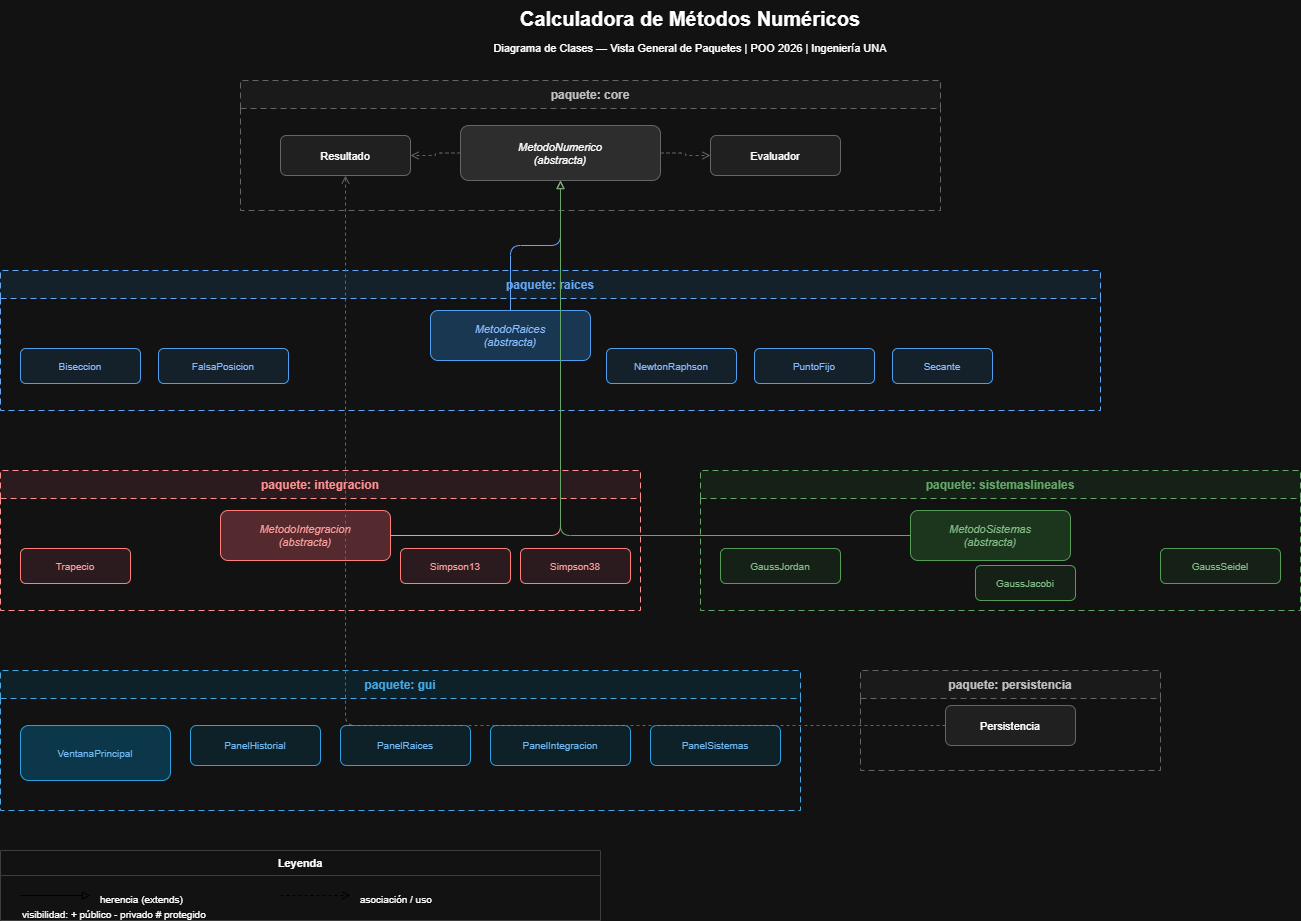

The diagram above was exported from draw.io. Its source (the exported page's mxGraphModel, read from the mxfile embedded in the PNG):
<mxGraphModel dx="526" dy="310" grid="0" gridSize="10" guides="1" tooltips="1" connect="1" arrows="1" fold="1" page="1" pageScale="1" pageWidth="1654" pageHeight="1169" background="none" math="0" shadow="0">
  <root>
    <mxCell id="0" />
    <mxCell id="1" parent="0" />
    <mxCell id="t1" parent="1" style="text;html=0;strokeColor=none;fillColor=none;align=center;fontSize=20;fontStyle=1;" value="Calculadora de Métodos Numéricos" vertex="1">
      <mxGeometry height="35" width="700" x="400" y="20" as="geometry" />
    </mxCell>
    <mxCell id="t2" parent="1" style="text;html=0;strokeColor=none;fillColor=none;align=center;fontSize=11;" value="Diagrama de Clases — Vista General de Paquetes  |  POO 2026  |  Ingeniería UNA" vertex="1">
      <mxGeometry height="20" width="700" x="400" y="55" as="geometry" />
    </mxCell>
    <mxCell id="pkg_core" parent="1" style="swimlane;startSize=28;fillColor=#f5f5f5;strokeColor=#9e9e9e;fontColor=#333333;fontSize=12;fontStyle=1;dashed=1;dashPattern=6 4;" value="paquete: core" vertex="1">
      <mxGeometry height="130" width="700" x="300" y="100" as="geometry" />
    </mxCell>
    <mxCell id="c_mn" parent="pkg_core" style="rounded=1;fillColor=#e0e0e0;strokeColor=#9e9e9e;fontSize=11;align=center;fontStyle=2;" value="MetodoNumerico&#10;(abstracta)" vertex="1">
      <mxGeometry height="55" width="200" x="220" y="45" as="geometry" />
    </mxCell>
    <mxCell id="c_res" parent="pkg_core" style="rounded=1;fillColor=#eeeeee;strokeColor=#9e9e9e;fontSize=11;align=center;" value="Resultado" vertex="1">
      <mxGeometry height="40" width="130" x="40" y="55" as="geometry" />
    </mxCell>
    <mxCell id="c_ev" parent="pkg_core" style="rounded=1;fillColor=#eeeeee;strokeColor=#9e9e9e;fontSize=11;align=center;" value="Evaluador" vertex="1">
      <mxGeometry height="40" width="130" x="470" y="55" as="geometry" />
    </mxCell>
    <mxCell id="pkg_raices" parent="1" style="swimlane;startSize=28;fillColor=#e3f2fd;strokeColor=#1565c0;fontColor=#1565c0;fontSize=12;fontStyle=1;dashed=1;dashPattern=6 4;" value="paquete: raices" vertex="1">
      <mxGeometry height="140" width="1100" x="60" y="290" as="geometry" />
    </mxCell>
    <mxCell id="r_mra" parent="pkg_raices" style="rounded=1;fillColor=#bbdefb;strokeColor=#1976d2;fontColor=#0d47a1;fontSize=11;align=center;fontStyle=2;" value="MetodoRaices&#10;(abstracta)" vertex="1">
      <mxGeometry height="50" width="160" x="430" y="40" as="geometry" />
    </mxCell>
    <mxCell id="r_bis" parent="pkg_raices" style="rounded=1;fillColor=#e3f2fd;strokeColor=#1976d2;fontColor=#0d47a1;fontSize=10;" value="Biseccion" vertex="1">
      <mxGeometry height="35" width="120" x="20" y="78" as="geometry" />
    </mxCell>
    <mxCell id="r_fap" parent="pkg_raices" style="rounded=1;fillColor=#e3f2fd;strokeColor=#1976d2;fontColor=#0d47a1;fontSize=10;" value="FalsaPosicion" vertex="1">
      <mxGeometry height="35" width="130" x="158" y="78" as="geometry" />
    </mxCell>
    <mxCell id="r_nr" parent="pkg_raices" style="rounded=1;fillColor=#e3f2fd;strokeColor=#1976d2;fontColor=#0d47a1;fontSize=10;" value="NewtonRaphson" vertex="1">
      <mxGeometry height="35" width="130" x="606" y="78" as="geometry" />
    </mxCell>
    <mxCell id="r_pf" parent="pkg_raices" style="rounded=1;fillColor=#e3f2fd;strokeColor=#1976d2;fontColor=#0d47a1;fontSize=10;" value="PuntoFijo" vertex="1">
      <mxGeometry height="35" width="120" x="754" y="78" as="geometry" />
    </mxCell>
    <mxCell id="r_sec" parent="pkg_raices" style="rounded=1;fillColor=#e3f2fd;strokeColor=#1976d2;fontColor=#0d47a1;fontSize=10;" value="Secante" vertex="1">
      <mxGeometry height="35" width="100" x="892" y="78" as="geometry" />
    </mxCell>
    <mxCell id="pkg_int" parent="1" style="swimlane;startSize=28;fillColor=#ffebee;strokeColor=#c62828;fontColor=#c62828;fontSize=12;fontStyle=1;dashed=1;dashPattern=6 4;" value="paquete: integracion" vertex="1">
      <mxGeometry height="140" width="640" x="60" y="490" as="geometry" />
    </mxCell>
    <mxCell id="i_mi" parent="pkg_int" style="rounded=1;fillColor=#ffcdd2;strokeColor=#e53935;fontColor=#b71c1c;fontSize=11;align=center;fontStyle=2;" value="MetodoIntegracion&#10;(abstracta)" vertex="1">
      <mxGeometry height="50" width="170" x="220" y="40" as="geometry" />
    </mxCell>
    <mxCell id="i_trap" parent="pkg_int" style="rounded=1;fillColor=#ffebee;strokeColor=#e53935;fontColor=#b71c1c;fontSize=10;" value="Trapecio" vertex="1">
      <mxGeometry height="35" width="110" x="20" y="78" as="geometry" />
    </mxCell>
    <mxCell id="i_s13" parent="pkg_int" style="rounded=1;fillColor=#ffebee;strokeColor=#e53935;fontColor=#b71c1c;fontSize=10;" value="Simpson13" vertex="1">
      <mxGeometry height="35" width="110" x="400" y="78" as="geometry" />
    </mxCell>
    <mxCell id="i_s38" parent="pkg_int" style="rounded=1;fillColor=#ffebee;strokeColor=#e53935;fontColor=#b71c1c;fontSize=10;" value="Simpson38" vertex="1">
      <mxGeometry height="35" width="110" x="520" y="78" as="geometry" />
    </mxCell>
    <mxCell id="pkg_sis" parent="1" style="swimlane;startSize=28;fillColor=#e8f5e9;strokeColor=#2e7d32;fontColor=#2e7d32;fontSize=12;fontStyle=1;dashed=1;dashPattern=6 4;" value="paquete: sistemaslineales" vertex="1">
      <mxGeometry height="140" width="600" x="760" y="490" as="geometry" />
    </mxCell>
    <mxCell id="s_ms" parent="pkg_sis" style="rounded=1;fillColor=#c8e6c9;strokeColor=#388e3c;fontColor=#1b5e20;fontSize=11;align=center;fontStyle=2;" value="MetodoSistemas&#10;(abstracta)" vertex="1">
      <mxGeometry height="50" width="160" x="210" y="40" as="geometry" />
    </mxCell>
    <mxCell id="s_gj" parent="pkg_sis" style="rounded=1;fillColor=#e8f5e9;strokeColor=#388e3c;fontColor=#1b5e20;fontSize=10;" value="GaussJordan" vertex="1">
      <mxGeometry height="35" width="120" x="20" y="78" as="geometry" />
    </mxCell>
    <mxCell id="s_jac" parent="pkg_sis" style="rounded=1;fillColor=#e8f5e9;strokeColor=#388e3c;fontColor=#1b5e20;fontSize=10;" value="GaussJacobi" vertex="1">
      <mxGeometry height="35" width="100" x="275" y="95" as="geometry" />
    </mxCell>
    <mxCell id="s_gs" parent="pkg_sis" style="rounded=1;fillColor=#e8f5e9;strokeColor=#388e3c;fontColor=#1b5e20;fontSize=10;" value="GaussSeidel" vertex="1">
      <mxGeometry height="35" width="120" x="460" y="78" as="geometry" />
    </mxCell>
    <mxCell id="pkg_gui" parent="1" style="swimlane;startSize=28;fillColor=#e1f5fe;strokeColor=#0277bd;fontColor=#0277bd;fontSize=12;fontStyle=1;dashed=1;dashPattern=6 4;" value="paquete: gui" vertex="1">
      <mxGeometry height="140" width="800" x="60" y="690" as="geometry" />
    </mxCell>
    <mxCell id="g_vp" parent="pkg_gui" style="rounded=1;fillColor=#b3e5fc;strokeColor=#0288d1;fontColor=#01579b;fontSize=10;" value="VentanaPrincipal" vertex="1">
      <mxGeometry height="55" width="150" x="20" y="55" as="geometry" />
    </mxCell>
    <mxCell id="g_pi" parent="pkg_gui" style="rounded=1;fillColor=#e1f5fe;strokeColor=#0288d1;fontColor=#01579b;fontSize=10;" value="PanelHistorial" vertex="1">
      <mxGeometry height="40" width="130" x="190" y="55" as="geometry" />
    </mxCell>
    <mxCell id="g_pr" parent="pkg_gui" style="rounded=1;fillColor=#e1f5fe;strokeColor=#0288d1;fontColor=#01579b;fontSize=10;" value="PanelRaices" vertex="1">
      <mxGeometry height="40" width="130" x="340" y="55" as="geometry" />
    </mxCell>
    <mxCell id="g_pint" parent="pkg_gui" style="rounded=1;fillColor=#e1f5fe;strokeColor=#0288d1;fontColor=#01579b;fontSize=10;" value="PanelIntegracion" vertex="1">
      <mxGeometry height="40" width="140" x="490" y="55" as="geometry" />
    </mxCell>
    <mxCell id="g_psis" parent="pkg_gui" style="rounded=1;fillColor=#e1f5fe;strokeColor=#0288d1;fontColor=#01579b;fontSize=10;" value="PanelSistemas" vertex="1">
      <mxGeometry height="40" width="130" x="650" y="55" as="geometry" />
    </mxCell>
    <mxCell id="pkg_per" parent="1" style="swimlane;startSize=28;fillColor=#f5f5f5;strokeColor=#9e9e9e;fontColor=#333333;fontSize=12;fontStyle=1;dashed=1;dashPattern=6 4;" value="paquete: persistencia" vertex="1">
      <mxGeometry height="100" width="300" x="920" y="690" as="geometry" />
    </mxCell>
    <mxCell id="per_cls" parent="pkg_per" style="rounded=1;fillColor=#eeeeee;strokeColor=#9e9e9e;fontSize=11;" value="Persistencia" vertex="1">
      <mxGeometry height="40" width="130" x="85" y="35" as="geometry" />
    </mxCell>
    <mxCell id="arr1" edge="1" parent="1" source="r_mra" style="edgeStyle=orthogonalEdgeStyle;endArrow=block;endFill=0;strokeColor=#1565c0;" target="c_mn">
      <mxGeometry relative="1" as="geometry" />
    </mxCell>
    <mxCell id="arr2" edge="1" parent="1" source="i_mi" style="edgeStyle=orthogonalEdgeStyle;endArrow=block;endFill=0;strokeColor=#c62828;" target="c_mn">
      <mxGeometry relative="1" as="geometry" />
    </mxCell>
    <mxCell id="arr3" edge="1" parent="1" source="s_ms" style="edgeStyle=orthogonalEdgeStyle;endArrow=block;endFill=0;strokeColor=#2e7d32;" target="c_mn">
      <mxGeometry relative="1" as="geometry" />
    </mxCell>
    <mxCell id="arr4" edge="1" parent="1" source="per_cls" style="edgeStyle=orthogonalEdgeStyle;dashed=1;endArrow=open;endFill=0;strokeColor=#9e9e9e;" target="c_res">
      <mxGeometry relative="1" as="geometry" />
    </mxCell>
    <mxCell id="arr5" edge="1" parent="1" source="c_mn" style="edgeStyle=orthogonalEdgeStyle;dashed=1;endArrow=open;endFill=0;strokeColor=#9e9e9e;" target="c_res">
      <mxGeometry relative="1" as="geometry" />
    </mxCell>
    <mxCell id="arr6" edge="1" parent="1" source="c_mn" style="edgeStyle=orthogonalEdgeStyle;dashed=1;endArrow=open;endFill=0;strokeColor=#9e9e9e;" target="c_ev">
      <mxGeometry relative="1" as="geometry" />
    </mxCell>
    <mxCell id="ley_box" parent="1" style="swimlane;startSize=25;fillColor=none;strokeColor=#cccccc;fontSize=11;fontStyle=1;" value="Leyenda" vertex="1">
      <mxGeometry height="70" width="600" x="60" y="870" as="geometry" />
    </mxCell>
    <mxCell id="ley1" edge="1" parent="ley_box" style="endArrow=block;endFill=0;strokeColor=#555;">
      <mxGeometry relative="1" as="geometry">
        <mxPoint x="20" y="45" as="sourcePoint" />
        <mxPoint x="90" y="45" as="targetPoint" />
      </mxGeometry>
    </mxCell>
    <mxCell id="ley1t" parent="ley_box" style="text;html=0;strokeColor=none;fillColor=none;align=left;fontSize=10;" value="herencia (extends)" vertex="1">
      <mxGeometry height="18" width="140" x="98" y="37" as="geometry" />
    </mxCell>
    <mxCell id="ley2" edge="1" parent="ley_box" style="endArrow=open;endFill=0;dashed=1;strokeColor=#555;">
      <mxGeometry relative="1" as="geometry">
        <mxPoint x="280" y="45" as="sourcePoint" />
        <mxPoint x="350" y="45" as="targetPoint" />
      </mxGeometry>
    </mxCell>
    <mxCell id="ley2t" parent="ley_box" style="text;html=0;strokeColor=none;fillColor=none;align=left;fontSize=10;" value="asociación / uso" vertex="1">
      <mxGeometry height="18" width="140" x="358" y="37" as="geometry" />
    </mxCell>
    <mxCell id="ley3t" parent="ley_box" style="text;html=0;strokeColor=none;fillColor=none;align=left;fontSize=10;" value="visibilidad:  + público   - privado   # protegido" vertex="1">
      <mxGeometry height="14" width="400" x="20" y="52" as="geometry" />
    </mxCell>
  </root>
</mxGraphModel>